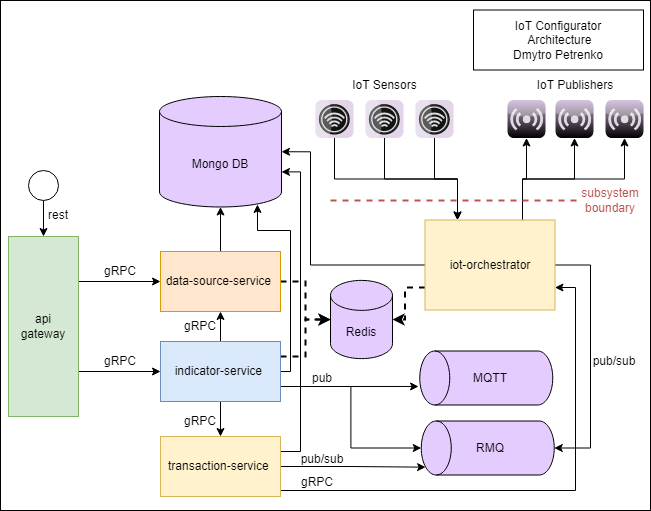

The diagram above was exported from draw.io. Its source (the exported page's mxGraphModel, read from the mxfile embedded in the PNG):
<mxGraphModel dx="1434" dy="764" grid="1" gridSize="10" guides="1" tooltips="1" connect="1" arrows="1" fold="1" page="1" pageScale="1" pageWidth="850" pageHeight="1100" math="0" shadow="0">
  <root>
    <mxCell id="0" />
    <mxCell id="1" parent="0" />
    <mxCell id="4juTAooJ_nR4eZTtSh_x-62" value="" style="rounded=0;whiteSpace=wrap;html=1;fontColor=#b85450;" parent="1" vertex="1">
      <mxGeometry x="110" y="80" width="650" height="510" as="geometry" />
    </mxCell>
    <mxCell id="On7scHaHn0fvn_7-nzPx-7" style="edgeStyle=orthogonalEdgeStyle;rounded=0;orthogonalLoop=1;jettySize=auto;html=1;exitX=0.25;exitY=0;exitDx=0;exitDy=0;startArrow=classic;startFill=1;endArrow=none;endFill=0;" parent="1" source="On7scHaHn0fvn_7-nzPx-1" target="On7scHaHn0fvn_7-nzPx-2" edge="1">
      <mxGeometry relative="1" as="geometry" />
    </mxCell>
    <mxCell id="On7scHaHn0fvn_7-nzPx-8" style="edgeStyle=orthogonalEdgeStyle;rounded=0;orthogonalLoop=1;jettySize=auto;html=1;exitX=0.25;exitY=0;exitDx=0;exitDy=0;startArrow=classic;startFill=1;endArrow=none;endFill=0;" parent="1" source="On7scHaHn0fvn_7-nzPx-1" target="On7scHaHn0fvn_7-nzPx-3" edge="1">
      <mxGeometry relative="1" as="geometry" />
    </mxCell>
    <mxCell id="On7scHaHn0fvn_7-nzPx-9" style="edgeStyle=orthogonalEdgeStyle;rounded=0;orthogonalLoop=1;jettySize=auto;html=1;exitX=0.25;exitY=0;exitDx=0;exitDy=0;startArrow=classic;startFill=1;endArrow=none;endFill=0;" parent="1" source="On7scHaHn0fvn_7-nzPx-1" target="On7scHaHn0fvn_7-nzPx-4" edge="1">
      <mxGeometry relative="1" as="geometry" />
    </mxCell>
    <mxCell id="On7scHaHn0fvn_7-nzPx-15" style="edgeStyle=orthogonalEdgeStyle;rounded=0;orthogonalLoop=1;jettySize=auto;html=1;exitX=0.75;exitY=0;exitDx=0;exitDy=0;startArrow=none;startFill=0;endArrow=classic;endFill=1;" parent="1" source="On7scHaHn0fvn_7-nzPx-1" target="On7scHaHn0fvn_7-nzPx-12" edge="1">
      <mxGeometry relative="1" as="geometry" />
    </mxCell>
    <mxCell id="On7scHaHn0fvn_7-nzPx-17" style="edgeStyle=orthogonalEdgeStyle;rounded=0;orthogonalLoop=1;jettySize=auto;html=1;exitX=0.75;exitY=0;exitDx=0;exitDy=0;startArrow=none;startFill=0;endArrow=classic;endFill=1;" parent="1" source="On7scHaHn0fvn_7-nzPx-1" target="On7scHaHn0fvn_7-nzPx-13" edge="1">
      <mxGeometry relative="1" as="geometry" />
    </mxCell>
    <mxCell id="On7scHaHn0fvn_7-nzPx-18" style="edgeStyle=orthogonalEdgeStyle;rounded=0;orthogonalLoop=1;jettySize=auto;html=1;exitX=0.75;exitY=0;exitDx=0;exitDy=0;startArrow=none;startFill=0;endArrow=classic;endFill=1;" parent="1" source="On7scHaHn0fvn_7-nzPx-1" target="On7scHaHn0fvn_7-nzPx-14" edge="1">
      <mxGeometry relative="1" as="geometry" />
    </mxCell>
    <mxCell id="4juTAooJ_nR4eZTtSh_x-36" style="edgeStyle=orthogonalEdgeStyle;rounded=0;orthogonalLoop=1;jettySize=auto;html=1;exitX=0;exitY=0.5;exitDx=0;exitDy=0;entryX=1;entryY=0.5;entryDx=0;entryDy=0;entryPerimeter=0;" parent="1" source="On7scHaHn0fvn_7-nzPx-1" target="On7scHaHn0fvn_7-nzPx-45" edge="1">
      <mxGeometry relative="1" as="geometry">
        <Array as="points">
          <mxPoint x="420" y="345" />
          <mxPoint x="420" y="231" />
        </Array>
      </mxGeometry>
    </mxCell>
    <mxCell id="4juTAooJ_nR4eZTtSh_x-44" style="edgeStyle=orthogonalEdgeStyle;rounded=0;orthogonalLoop=1;jettySize=auto;html=1;exitX=1;exitY=0.5;exitDx=0;exitDy=0;entryX=0.5;entryY=1;entryDx=0;entryDy=0;entryPerimeter=0;" parent="1" source="On7scHaHn0fvn_7-nzPx-1" target="On7scHaHn0fvn_7-nzPx-30" edge="1">
      <mxGeometry relative="1" as="geometry">
        <Array as="points">
          <mxPoint x="700" y="345" />
          <mxPoint x="700" y="528" />
        </Array>
      </mxGeometry>
    </mxCell>
    <mxCell id="4juTAooJ_nR4eZTtSh_x-52" style="edgeStyle=orthogonalEdgeStyle;rounded=0;orthogonalLoop=1;jettySize=auto;html=1;exitX=0;exitY=0.75;exitDx=0;exitDy=0;entryX=1;entryY=0.5;entryDx=0;entryDy=0;entryPerimeter=0;dashed=1;strokeWidth=2;" parent="1" source="On7scHaHn0fvn_7-nzPx-1" target="4juTAooJ_nR4eZTtSh_x-46" edge="1">
      <mxGeometry relative="1" as="geometry" />
    </mxCell>
    <mxCell id="On7scHaHn0fvn_7-nzPx-1" value="iot-orchestrator" style="rounded=0;whiteSpace=wrap;html=1;fillColor=#fff2cc;strokeColor=#d6b656;" parent="1" vertex="1">
      <mxGeometry x="534.5" y="299.5" width="130" height="90" as="geometry" />
    </mxCell>
    <mxCell id="On7scHaHn0fvn_7-nzPx-2" value="" style="verticalLabelPosition=bottom;sketch=0;aspect=fixed;html=1;verticalAlign=top;strokeColor=#9673a6;align=center;outlineConnect=0;shape=mxgraph.citrix.role_receiver;fillColor=#e1d5e7;gradientDirection=south;rotation=-90;" parent="1" vertex="1">
      <mxGeometry x="425" y="179.5" width="38" height="38" as="geometry" />
    </mxCell>
    <mxCell id="On7scHaHn0fvn_7-nzPx-3" value="" style="verticalLabelPosition=bottom;sketch=0;aspect=fixed;html=1;verticalAlign=top;strokeColor=#9673a6;align=center;outlineConnect=0;shape=mxgraph.citrix.role_receiver;fillColor=#e1d5e7;gradientDirection=south;rotation=-90;" parent="1" vertex="1">
      <mxGeometry x="475" y="179.5" width="38" height="38" as="geometry" />
    </mxCell>
    <mxCell id="On7scHaHn0fvn_7-nzPx-4" value="" style="verticalLabelPosition=bottom;sketch=0;aspect=fixed;html=1;verticalAlign=top;strokeColor=#9673a6;align=center;outlineConnect=0;shape=mxgraph.citrix.role_receiver;fillColor=#e1d5e7;gradientDirection=south;rotation=-90;" parent="1" vertex="1">
      <mxGeometry x="525" y="179.5" width="38" height="38" as="geometry" />
    </mxCell>
    <mxCell id="On7scHaHn0fvn_7-nzPx-12" value="" style="verticalLabelPosition=bottom;sketch=0;aspect=fixed;html=1;verticalAlign=top;strokeColor=none;align=center;outlineConnect=0;shape=mxgraph.citrix.role_repeater;fillColor=#C3ABD0;gradientColor=#000000;gradientDirection=south;" parent="1" vertex="1">
      <mxGeometry x="617" y="179.5" width="38" height="38" as="geometry" />
    </mxCell>
    <mxCell id="On7scHaHn0fvn_7-nzPx-13" value="" style="verticalLabelPosition=bottom;sketch=0;aspect=fixed;html=1;verticalAlign=top;strokeColor=none;align=center;outlineConnect=0;shape=mxgraph.citrix.role_repeater;fillColor=#C3ABD0;gradientColor=#000000;gradientDirection=south;" parent="1" vertex="1">
      <mxGeometry x="665" y="179.5" width="38" height="38" as="geometry" />
    </mxCell>
    <mxCell id="On7scHaHn0fvn_7-nzPx-14" value="" style="verticalLabelPosition=bottom;sketch=0;aspect=fixed;html=1;verticalAlign=top;strokeColor=none;align=center;outlineConnect=0;shape=mxgraph.citrix.role_repeater;fillColor=#C3ABD0;gradientColor=#000000;gradientDirection=south;" parent="1" vertex="1">
      <mxGeometry x="715" y="179.5" width="38" height="38" as="geometry" />
    </mxCell>
    <mxCell id="On7scHaHn0fvn_7-nzPx-19" value="IoT Sensors" style="text;html=1;strokeColor=none;fillColor=none;align=center;verticalAlign=middle;whiteSpace=wrap;rounded=0;" parent="1" vertex="1">
      <mxGeometry x="453.5" y="149.5" width="81" height="30" as="geometry" />
    </mxCell>
    <mxCell id="On7scHaHn0fvn_7-nzPx-20" value="IoT Publishers" style="text;html=1;strokeColor=none;fillColor=none;align=center;verticalAlign=middle;whiteSpace=wrap;rounded=0;" parent="1" vertex="1">
      <mxGeometry x="640" y="149.5" width="90" height="30" as="geometry" />
    </mxCell>
    <mxCell id="4juTAooJ_nR4eZTtSh_x-34" style="edgeStyle=orthogonalEdgeStyle;rounded=0;orthogonalLoop=1;jettySize=auto;html=1;exitX=0.5;exitY=0;exitDx=0;exitDy=0;entryX=0.5;entryY=1;entryDx=0;entryDy=0;entryPerimeter=0;" parent="1" source="On7scHaHn0fvn_7-nzPx-23" target="On7scHaHn0fvn_7-nzPx-45" edge="1">
      <mxGeometry relative="1" as="geometry" />
    </mxCell>
    <mxCell id="4juTAooJ_nR4eZTtSh_x-50" style="edgeStyle=orthogonalEdgeStyle;rounded=0;orthogonalLoop=1;jettySize=auto;html=1;exitX=1;exitY=0.5;exitDx=0;exitDy=0;dashed=1;strokeWidth=2;" parent="1" source="On7scHaHn0fvn_7-nzPx-23" target="4juTAooJ_nR4eZTtSh_x-46" edge="1">
      <mxGeometry relative="1" as="geometry" />
    </mxCell>
    <mxCell id="On7scHaHn0fvn_7-nzPx-23" value="data-source-service&amp;nbsp;" style="rounded=0;whiteSpace=wrap;html=1;fillColor=#ffe6cc;strokeColor=#d79b00;" parent="1" vertex="1">
      <mxGeometry x="270" y="331" width="120" height="60" as="geometry" />
    </mxCell>
    <mxCell id="On7scHaHn0fvn_7-nzPx-25" value="" style="shape=cylinder3;whiteSpace=wrap;html=1;boundedLbl=1;backgroundOutline=1;size=15;fillColor=#E5CCFF;rotation=-90;" parent="1" vertex="1">
      <mxGeometry x="568.75" y="391" width="54" height="133" as="geometry" />
    </mxCell>
    <mxCell id="On7scHaHn0fvn_7-nzPx-30" value="" style="shape=cylinder3;whiteSpace=wrap;html=1;boundedLbl=1;backgroundOutline=1;size=15;fillColor=#E5CCFF;rotation=-90;" parent="1" vertex="1">
      <mxGeometry x="570.25" y="461" width="54" height="133" as="geometry" />
    </mxCell>
    <mxCell id="On7scHaHn0fvn_7-nzPx-31" value="MQTT" style="text;html=1;strokeColor=none;fillColor=none;align=center;verticalAlign=middle;whiteSpace=wrap;rounded=0;" parent="1" vertex="1">
      <mxGeometry x="570.25" y="442.5" width="60" height="30" as="geometry" />
    </mxCell>
    <mxCell id="On7scHaHn0fvn_7-nzPx-32" value="RMQ" style="text;html=1;strokeColor=none;fillColor=none;align=center;verticalAlign=middle;whiteSpace=wrap;rounded=0;" parent="1" vertex="1">
      <mxGeometry x="570.25" y="512.5" width="60" height="30" as="geometry" />
    </mxCell>
    <mxCell id="4juTAooJ_nR4eZTtSh_x-1" style="edgeStyle=orthogonalEdgeStyle;rounded=0;orthogonalLoop=1;jettySize=auto;html=1;exitX=1;exitY=0.25;exitDx=0;exitDy=0;entryX=0;entryY=0.5;entryDx=0;entryDy=0;" parent="1" source="On7scHaHn0fvn_7-nzPx-36" target="On7scHaHn0fvn_7-nzPx-23" edge="1">
      <mxGeometry relative="1" as="geometry" />
    </mxCell>
    <mxCell id="4juTAooJ_nR4eZTtSh_x-11" style="edgeStyle=orthogonalEdgeStyle;rounded=0;orthogonalLoop=1;jettySize=auto;html=1;exitX=1;exitY=0.75;exitDx=0;exitDy=0;entryX=0;entryY=0.5;entryDx=0;entryDy=0;" parent="1" source="On7scHaHn0fvn_7-nzPx-36" target="4juTAooJ_nR4eZTtSh_x-10" edge="1">
      <mxGeometry relative="1" as="geometry" />
    </mxCell>
    <mxCell id="On7scHaHn0fvn_7-nzPx-36" value="api&lt;br&gt;gateway" style="rounded=0;whiteSpace=wrap;html=1;fillColor=#d5e8d4;strokeColor=#82b366;" parent="1" vertex="1">
      <mxGeometry x="118" y="316" width="70" height="180" as="geometry" />
    </mxCell>
    <mxCell id="On7scHaHn0fvn_7-nzPx-45" value="Mongo DB" style="shape=cylinder3;whiteSpace=wrap;html=1;boundedLbl=1;backgroundOutline=1;size=15;fillColor=#E5CCFF;" parent="1" vertex="1">
      <mxGeometry x="269" y="176" width="122" height="110.5" as="geometry" />
    </mxCell>
    <mxCell id="On7scHaHn0fvn_7-nzPx-54" value="&lt;span&gt;IoT Configurator&lt;br&gt;&amp;nbsp;Architecture&lt;br&gt;Dmytro Petrenko&lt;br&gt;&lt;/span&gt;" style="rounded=0;whiteSpace=wrap;html=1;" parent="1" vertex="1">
      <mxGeometry x="583" y="89.5" width="170" height="60" as="geometry" />
    </mxCell>
    <mxCell id="4juTAooJ_nR4eZTtSh_x-2" value="gRPC" style="text;html=1;strokeColor=none;fillColor=none;align=center;verticalAlign=middle;whiteSpace=wrap;rounded=0;" parent="1" vertex="1">
      <mxGeometry x="200" y="336" width="60" height="30" as="geometry" />
    </mxCell>
    <mxCell id="4juTAooJ_nR4eZTtSh_x-55" style="edgeStyle=orthogonalEdgeStyle;rounded=0;orthogonalLoop=1;jettySize=auto;html=1;exitX=0.5;exitY=1;exitDx=0;exitDy=0;strokeWidth=1;" parent="1" source="4juTAooJ_nR4eZTtSh_x-7" target="On7scHaHn0fvn_7-nzPx-36" edge="1">
      <mxGeometry relative="1" as="geometry" />
    </mxCell>
    <mxCell id="4juTAooJ_nR4eZTtSh_x-7" value="" style="ellipse;whiteSpace=wrap;html=1;aspect=fixed;" parent="1" vertex="1">
      <mxGeometry x="138" y="250" width="30" height="30" as="geometry" />
    </mxCell>
    <mxCell id="4juTAooJ_nR4eZTtSh_x-16" style="edgeStyle=orthogonalEdgeStyle;rounded=0;orthogonalLoop=1;jettySize=auto;html=1;exitX=0.5;exitY=1;exitDx=0;exitDy=0;entryX=0.5;entryY=0;entryDx=0;entryDy=0;" parent="1" source="4juTAooJ_nR4eZTtSh_x-10" target="4juTAooJ_nR4eZTtSh_x-15" edge="1">
      <mxGeometry relative="1" as="geometry" />
    </mxCell>
    <mxCell id="4juTAooJ_nR4eZTtSh_x-17" style="edgeStyle=orthogonalEdgeStyle;rounded=0;orthogonalLoop=1;jettySize=auto;html=1;exitX=0.5;exitY=0;exitDx=0;exitDy=0;entryX=0.5;entryY=1;entryDx=0;entryDy=0;" parent="1" source="4juTAooJ_nR4eZTtSh_x-10" target="On7scHaHn0fvn_7-nzPx-23" edge="1">
      <mxGeometry relative="1" as="geometry" />
    </mxCell>
    <mxCell id="4juTAooJ_nR4eZTtSh_x-42" style="edgeStyle=orthogonalEdgeStyle;rounded=0;orthogonalLoop=1;jettySize=auto;html=1;exitX=1;exitY=0.75;exitDx=0;exitDy=0;entryX=0.5;entryY=0;entryDx=0;entryDy=0;entryPerimeter=0;" parent="1" source="4juTAooJ_nR4eZTtSh_x-10" target="On7scHaHn0fvn_7-nzPx-30" edge="1">
      <mxGeometry relative="1" as="geometry" />
    </mxCell>
    <mxCell id="4juTAooJ_nR4eZTtSh_x-43" style="edgeStyle=orthogonalEdgeStyle;rounded=0;orthogonalLoop=1;jettySize=auto;html=1;exitX=1;exitY=0.75;exitDx=0;exitDy=0;entryX=0.343;entryY=-0.009;entryDx=0;entryDy=0;entryPerimeter=0;" parent="1" source="4juTAooJ_nR4eZTtSh_x-10" target="On7scHaHn0fvn_7-nzPx-25" edge="1">
      <mxGeometry relative="1" as="geometry" />
    </mxCell>
    <mxCell id="4juTAooJ_nR4eZTtSh_x-51" style="edgeStyle=orthogonalEdgeStyle;rounded=0;orthogonalLoop=1;jettySize=auto;html=1;exitX=1;exitY=0.25;exitDx=0;exitDy=0;entryX=0;entryY=0.5;entryDx=0;entryDy=0;entryPerimeter=0;dashed=1;strokeWidth=2;" parent="1" source="4juTAooJ_nR4eZTtSh_x-10" target="4juTAooJ_nR4eZTtSh_x-46" edge="1">
      <mxGeometry relative="1" as="geometry" />
    </mxCell>
    <mxCell id="4juTAooJ_nR4eZTtSh_x-70" style="edgeStyle=orthogonalEdgeStyle;rounded=0;orthogonalLoop=1;jettySize=auto;html=1;exitX=1;exitY=0.5;exitDx=0;exitDy=0;entryX=0.803;entryY=0.977;entryDx=0;entryDy=0;entryPerimeter=0;strokeWidth=1;fontColor=#b85450;" parent="1" source="4juTAooJ_nR4eZTtSh_x-10" target="On7scHaHn0fvn_7-nzPx-45" edge="1">
      <mxGeometry relative="1" as="geometry">
        <Array as="points">
          <mxPoint x="400" y="451" />
          <mxPoint x="400" y="310" />
          <mxPoint x="367" y="310" />
        </Array>
      </mxGeometry>
    </mxCell>
    <mxCell id="4juTAooJ_nR4eZTtSh_x-10" value="indicator-service&amp;nbsp;" style="rounded=0;whiteSpace=wrap;html=1;fillColor=#dae8fc;strokeColor=#6c8ebf;" parent="1" vertex="1">
      <mxGeometry x="270" y="421" width="120" height="60" as="geometry" />
    </mxCell>
    <mxCell id="4juTAooJ_nR4eZTtSh_x-12" value="gRPC" style="text;html=1;strokeColor=none;fillColor=none;align=center;verticalAlign=middle;whiteSpace=wrap;rounded=0;" parent="1" vertex="1">
      <mxGeometry x="200" y="426" width="60" height="30" as="geometry" />
    </mxCell>
    <mxCell id="4juTAooJ_nR4eZTtSh_x-41" style="edgeStyle=orthogonalEdgeStyle;rounded=0;orthogonalLoop=1;jettySize=auto;html=1;exitX=1;exitY=0.5;exitDx=0;exitDy=0;entryX=0.145;entryY=0;entryDx=0;entryDy=4.35;entryPerimeter=0;" parent="1" source="4juTAooJ_nR4eZTtSh_x-15" target="On7scHaHn0fvn_7-nzPx-30" edge="1">
      <mxGeometry relative="1" as="geometry" />
    </mxCell>
    <mxCell id="4juTAooJ_nR4eZTtSh_x-69" style="edgeStyle=orthogonalEdgeStyle;rounded=0;orthogonalLoop=1;jettySize=auto;html=1;exitX=1;exitY=0.25;exitDx=0;exitDy=0;entryX=1;entryY=0;entryDx=0;entryDy=75.375;entryPerimeter=0;strokeWidth=1;fontColor=#b85450;" parent="1" source="4juTAooJ_nR4eZTtSh_x-15" target="On7scHaHn0fvn_7-nzPx-45" edge="1">
      <mxGeometry relative="1" as="geometry" />
    </mxCell>
    <mxCell id="j8h5IeK3IWsnWPfHtaGJ-1" style="edgeStyle=orthogonalEdgeStyle;rounded=0;orthogonalLoop=1;jettySize=auto;html=1;exitX=1;exitY=0.75;exitDx=0;exitDy=0;entryX=1;entryY=0.75;entryDx=0;entryDy=0;" edge="1" parent="1" source="4juTAooJ_nR4eZTtSh_x-15" target="On7scHaHn0fvn_7-nzPx-1">
      <mxGeometry relative="1" as="geometry">
        <Array as="points">
          <mxPoint x="390" y="570" />
          <mxPoint x="685" y="570" />
          <mxPoint x="685" y="367" />
        </Array>
      </mxGeometry>
    </mxCell>
    <mxCell id="4juTAooJ_nR4eZTtSh_x-15" value="transaction-service&amp;nbsp;" style="rounded=0;whiteSpace=wrap;html=1;fillColor=#fff2cc;strokeColor=#d6b656;" parent="1" vertex="1">
      <mxGeometry x="270" y="516" width="120" height="60" as="geometry" />
    </mxCell>
    <mxCell id="4juTAooJ_nR4eZTtSh_x-18" value="gRPC" style="text;html=1;strokeColor=none;fillColor=none;align=center;verticalAlign=middle;whiteSpace=wrap;rounded=0;" parent="1" vertex="1">
      <mxGeometry x="280" y="391" width="60" height="30" as="geometry" />
    </mxCell>
    <mxCell id="4juTAooJ_nR4eZTtSh_x-19" value="gRPC" style="text;html=1;strokeColor=none;fillColor=none;align=center;verticalAlign=middle;whiteSpace=wrap;rounded=0;" parent="1" vertex="1">
      <mxGeometry x="280" y="486" width="60" height="30" as="geometry" />
    </mxCell>
    <mxCell id="4juTAooJ_nR4eZTtSh_x-45" value="pub" style="text;html=1;strokeColor=none;fillColor=none;align=center;verticalAlign=middle;whiteSpace=wrap;rounded=0;" parent="1" vertex="1">
      <mxGeometry x="402" y="443" width="60" height="30" as="geometry" />
    </mxCell>
    <mxCell id="4juTAooJ_nR4eZTtSh_x-46" value="Redis" style="shape=cylinder3;whiteSpace=wrap;html=1;boundedLbl=1;backgroundOutline=1;size=15;fillColor=#E5CCFF;" parent="1" vertex="1">
      <mxGeometry x="440" y="359.88" width="62" height="78.25" as="geometry" />
    </mxCell>
    <mxCell id="4juTAooJ_nR4eZTtSh_x-53" value="pub/sub" style="text;html=1;strokeColor=none;fillColor=none;align=center;verticalAlign=middle;whiteSpace=wrap;rounded=0;" parent="1" vertex="1">
      <mxGeometry x="402" y="524" width="60" height="30" as="geometry" />
    </mxCell>
    <mxCell id="4juTAooJ_nR4eZTtSh_x-54" value="pub/sub" style="text;html=1;strokeColor=none;fillColor=none;align=center;verticalAlign=middle;whiteSpace=wrap;rounded=0;" parent="1" vertex="1">
      <mxGeometry x="694" y="426" width="60" height="30" as="geometry" />
    </mxCell>
    <mxCell id="4juTAooJ_nR4eZTtSh_x-56" value="rest" style="text;html=1;strokeColor=none;fillColor=none;align=center;verticalAlign=middle;whiteSpace=wrap;rounded=0;" parent="1" vertex="1">
      <mxGeometry x="138" y="280" width="60" height="30" as="geometry" />
    </mxCell>
    <mxCell id="4juTAooJ_nR4eZTtSh_x-57" value="" style="endArrow=none;html=1;rounded=0;dashed=1;strokeWidth=2;fillColor=#f8cecc;strokeColor=#b85450;" parent="1" edge="1">
      <mxGeometry width="50" height="50" relative="1" as="geometry">
        <mxPoint x="440" y="280" as="sourcePoint" />
        <mxPoint x="691" y="280" as="targetPoint" />
      </mxGeometry>
    </mxCell>
    <mxCell id="4juTAooJ_nR4eZTtSh_x-58" value="subsystem&lt;br&gt;boundary" style="text;html=1;align=center;verticalAlign=middle;whiteSpace=wrap;rounded=0;fontColor=#b85450;" parent="1" vertex="1">
      <mxGeometry x="690" y="265" width="60" height="30" as="geometry" />
    </mxCell>
    <mxCell id="j8h5IeK3IWsnWPfHtaGJ-2" value="gRPC" style="text;html=1;strokeColor=none;fillColor=none;align=center;verticalAlign=middle;whiteSpace=wrap;rounded=0;" vertex="1" parent="1">
      <mxGeometry x="397" y="546.5" width="60" height="30" as="geometry" />
    </mxCell>
  </root>
</mxGraphModel>